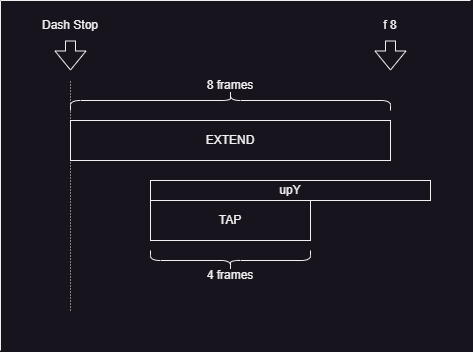

The diagram above was exported from draw.io. Its source (the exported page's mxGraphModel, read from the mxfile embedded in the PNG):
<mxGraphModel dx="720" dy="423" grid="1" gridSize="10" guides="1" tooltips="1" connect="1" arrows="1" fold="1" page="1" pageScale="1" pageWidth="827" pageHeight="1169" math="0" shadow="0">
  <root>
    <mxCell id="0" />
    <mxCell id="1" parent="0" />
    <mxCell id="SlxmjYS9UCdOZyBtt-4u-3" value="" style="endArrow=none;html=1;rounded=0;strokeWidth=1;dashed=1;dashPattern=1 2;" edge="1" parent="1">
      <mxGeometry width="50" height="50" relative="1" as="geometry">
        <mxPoint x="80" y="320" as="sourcePoint" />
        <mxPoint x="80" y="90" as="targetPoint" />
      </mxGeometry>
    </mxCell>
    <mxCell id="SlxmjYS9UCdOZyBtt-4u-9" value="EXTEND" style="rounded=0;whiteSpace=wrap;html=1;" vertex="1" parent="1">
      <mxGeometry x="80" y="130" width="320" height="40" as="geometry" />
    </mxCell>
    <mxCell id="SlxmjYS9UCdOZyBtt-4u-11" value="" style="shape=curlyBracket;whiteSpace=wrap;html=1;rounded=1;labelPosition=left;verticalLabelPosition=middle;align=right;verticalAlign=middle;size=0.49999999999999434;rotation=90;" vertex="1" parent="1">
      <mxGeometry x="230" y="-50" width="20" height="320" as="geometry" />
    </mxCell>
    <mxCell id="SlxmjYS9UCdOZyBtt-4u-12" value="8 frames" style="text;html=1;align=center;verticalAlign=middle;whiteSpace=wrap;rounded=0;" vertex="1" parent="1">
      <mxGeometry x="210" y="80" width="60" height="30" as="geometry" />
    </mxCell>
    <mxCell id="SlxmjYS9UCdOZyBtt-4u-13" value="upY" style="rounded=0;whiteSpace=wrap;html=1;" vertex="1" parent="1">
      <mxGeometry x="160" y="190" width="280" height="20" as="geometry" />
    </mxCell>
    <mxCell id="SlxmjYS9UCdOZyBtt-4u-17" value="TAP" style="rounded=0;whiteSpace=wrap;html=1;" vertex="1" parent="1">
      <mxGeometry x="160" y="210" width="160" height="40" as="geometry" />
    </mxCell>
    <mxCell id="SlxmjYS9UCdOZyBtt-4u-18" value="" style="shape=curlyBracket;whiteSpace=wrap;html=1;rounded=1;labelPosition=left;verticalLabelPosition=middle;align=right;verticalAlign=middle;rotation=-90;" vertex="1" parent="1">
      <mxGeometry x="230" y="190" width="20" height="160" as="geometry" />
    </mxCell>
    <mxCell id="SlxmjYS9UCdOZyBtt-4u-19" value="4 frames" style="text;html=1;align=center;verticalAlign=middle;whiteSpace=wrap;rounded=0;" vertex="1" parent="1">
      <mxGeometry x="210" y="270" width="60" height="30" as="geometry" />
    </mxCell>
    <mxCell id="SlxmjYS9UCdOZyBtt-4u-23" value="" style="endArrow=none;html=1;rounded=0;" edge="1" parent="1">
      <mxGeometry width="50" height="50" relative="1" as="geometry">
        <mxPoint x="10" y="360" as="sourcePoint" />
        <mxPoint x="10" y="10" as="targetPoint" />
      </mxGeometry>
    </mxCell>
    <mxCell id="SlxmjYS9UCdOZyBtt-4u-24" value="" style="endArrow=none;html=1;rounded=0;" edge="1" parent="1">
      <mxGeometry width="50" height="50" relative="1" as="geometry">
        <mxPoint x="10" y="10" as="sourcePoint" />
        <mxPoint x="480" y="10" as="targetPoint" />
      </mxGeometry>
    </mxCell>
    <mxCell id="SlxmjYS9UCdOZyBtt-4u-26" value="" style="shape=flexArrow;endArrow=classic;html=1;rounded=0;" edge="1" parent="1">
      <mxGeometry width="50" height="50" relative="1" as="geometry">
        <mxPoint x="80" y="50" as="sourcePoint" />
        <mxPoint x="80" y="80" as="targetPoint" />
      </mxGeometry>
    </mxCell>
    <mxCell id="SlxmjYS9UCdOZyBtt-4u-29" value="" style="shape=flexArrow;endArrow=classic;html=1;rounded=0;" edge="1" parent="1">
      <mxGeometry width="50" height="50" relative="1" as="geometry">
        <mxPoint x="400" y="50" as="sourcePoint" />
        <mxPoint x="400" y="80" as="targetPoint" />
      </mxGeometry>
    </mxCell>
    <mxCell id="SlxmjYS9UCdOZyBtt-4u-30" value="Dash Stop" style="text;html=1;align=center;verticalAlign=middle;whiteSpace=wrap;rounded=0;" vertex="1" parent="1">
      <mxGeometry x="50" y="20" width="60" height="30" as="geometry" />
    </mxCell>
    <mxCell id="SlxmjYS9UCdOZyBtt-4u-31" value="f 8" style="text;html=1;align=center;verticalAlign=middle;whiteSpace=wrap;rounded=0;" vertex="1" parent="1">
      <mxGeometry x="370" y="20" width="60" height="30" as="geometry" />
    </mxCell>
  </root>
</mxGraphModel>